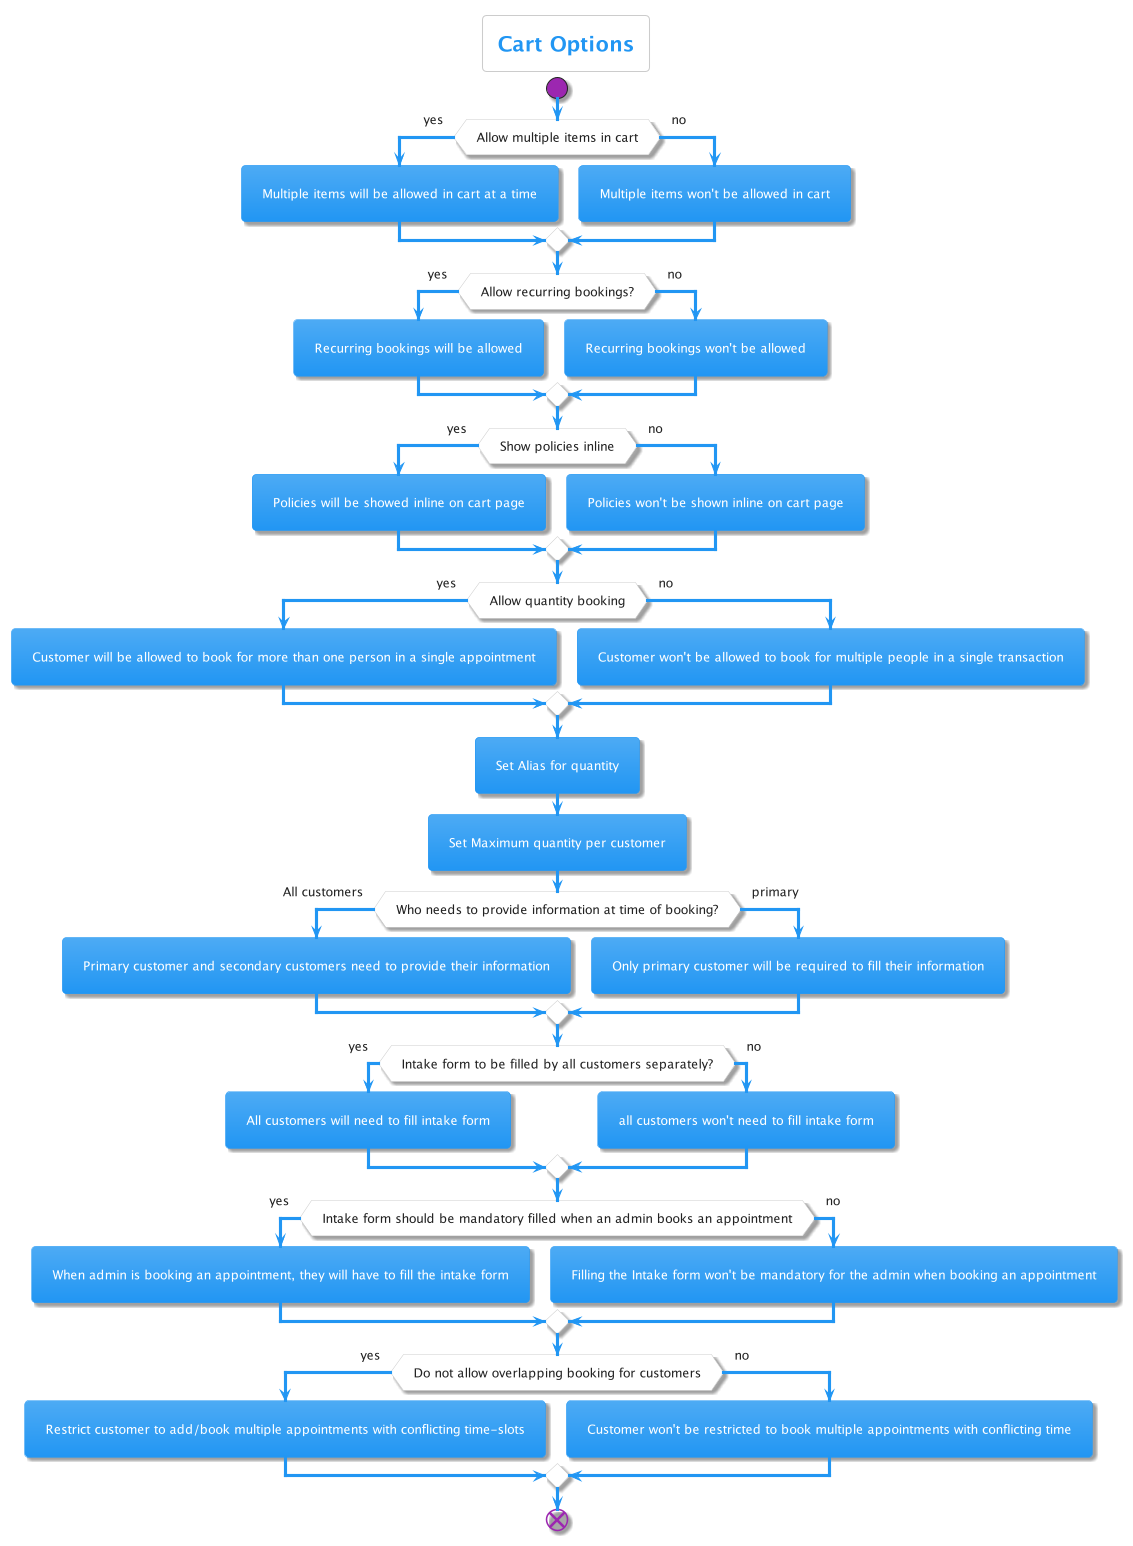

The diagram above was rendered by PlantUML. Its source (embedded in the PNG):
@startuml Cart Flow
!include https://raw.githubusercontent.com/bschwarz/puml-themes/master/themes/materia/puml-theme-materia.puml

title Cart Options

start

if(Allow multiple items in cart) then(yes)
:Multiple items will be allowed in cart at a time;

else(no)
:Multiple items won't be allowed in cart;

endif

if(Allow recurring bookings?) then (yes)
:Recurring bookings will be allowed;

else(no)
:Recurring bookings won't be allowed;

endif

if(Show policies inline) then (yes)
:Policies will be showed inline on cart page;

else(no)
:Policies won't be shown inline on cart page;

endif

if(Allow quantity booking) then (yes)
:Customer will be allowed to book for more than one person in a single appointment;

else(no)
:Customer won't be allowed to book for multiple people in a single transaction;

endif

:Set Alias for quantity;

:Set Maximum quantity per customer;

if(Who needs to provide information at time of booking?) then(All customers)
:Primary customer and secondary customers need to provide their information;

else (primary)
:Only primary customer will be required to fill their information;

endif

if(Intake form to be filled by all customers separately?) then (yes)
:All customers will need to fill intake form;

else (no)

:all customers won't need to fill intake form;

endif

if(Intake form should be mandatory filled when an admin books an appointment) then (yes)
:When admin is booking an appointment, they will have to fill the intake form;

else (no)
:Filling the Intake form won't be mandatory for the admin when booking an appointment;

endif

if(Do not allow overlapping booking for customers) then (yes)
:Restrict customer to add/book multiple appointments with conflicting time-slots;

else (no)
:Customer won't be restricted to book multiple appointments with conflicting time;

endif



end


@enduml